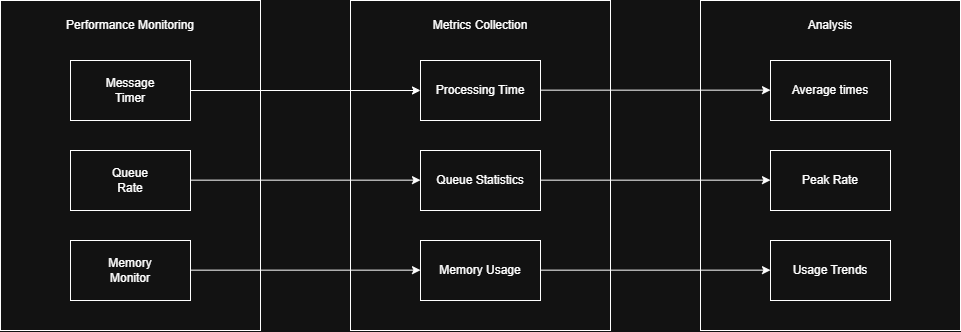

The diagram above was exported from draw.io. Its source (the exported page's mxGraphModel, read from the mxfile embedded in the PNG):
<mxGraphModel dx="1195" dy="695" grid="1" gridSize="10" guides="1" tooltips="1" connect="1" arrows="1" fold="1" page="1" pageScale="1" pageWidth="850" pageHeight="1100" math="0" shadow="0">
  <root>
    <mxCell id="0" />
    <mxCell id="1" parent="0" />
    <mxCell id="t0JMvFlugapIwGc9zA2G-1" value="" style="rounded=0;whiteSpace=wrap;html=1;" vertex="1" parent="1">
      <mxGeometry x="40" y="170" width="260" height="330" as="geometry" />
    </mxCell>
    <mxCell id="t0JMvFlugapIwGc9zA2G-2" value="" style="rounded=0;whiteSpace=wrap;html=1;" vertex="1" parent="1">
      <mxGeometry x="110" y="230" width="120" height="60" as="geometry" />
    </mxCell>
    <mxCell id="t0JMvFlugapIwGc9zA2G-3" value="" style="rounded=0;whiteSpace=wrap;html=1;" vertex="1" parent="1">
      <mxGeometry x="110" y="320" width="120" height="60" as="geometry" />
    </mxCell>
    <mxCell id="t0JMvFlugapIwGc9zA2G-4" value="" style="rounded=0;whiteSpace=wrap;html=1;" vertex="1" parent="1">
      <mxGeometry x="110" y="410" width="120" height="60" as="geometry" />
    </mxCell>
    <mxCell id="t0JMvFlugapIwGc9zA2G-5" value="Performance Monitoring" style="text;html=1;align=center;verticalAlign=middle;whiteSpace=wrap;rounded=0;" vertex="1" parent="1">
      <mxGeometry x="100" y="180" width="140" height="30" as="geometry" />
    </mxCell>
    <mxCell id="t0JMvFlugapIwGc9zA2G-6" value="Message Timer" style="text;html=1;align=center;verticalAlign=middle;whiteSpace=wrap;rounded=0;" vertex="1" parent="1">
      <mxGeometry x="140" y="245" width="60" height="30" as="geometry" />
    </mxCell>
    <mxCell id="t0JMvFlugapIwGc9zA2G-7" value="Queue Rate" style="text;html=1;align=center;verticalAlign=middle;whiteSpace=wrap;rounded=0;" vertex="1" parent="1">
      <mxGeometry x="140" y="335" width="60" height="30" as="geometry" />
    </mxCell>
    <mxCell id="t0JMvFlugapIwGc9zA2G-8" value="Memory Monitor" style="text;html=1;align=center;verticalAlign=middle;whiteSpace=wrap;rounded=0;" vertex="1" parent="1">
      <mxGeometry x="140" y="425" width="60" height="30" as="geometry" />
    </mxCell>
    <mxCell id="t0JMvFlugapIwGc9zA2G-9" value="" style="rounded=0;whiteSpace=wrap;html=1;" vertex="1" parent="1">
      <mxGeometry x="390" y="170" width="260" height="330" as="geometry" />
    </mxCell>
    <mxCell id="t0JMvFlugapIwGc9zA2G-10" value="" style="rounded=0;whiteSpace=wrap;html=1;" vertex="1" parent="1">
      <mxGeometry x="740" y="170" width="260" height="330" as="geometry" />
    </mxCell>
    <mxCell id="t0JMvFlugapIwGc9zA2G-11" value="Processing Time" style="rounded=0;whiteSpace=wrap;html=1;" vertex="1" parent="1">
      <mxGeometry x="460" y="230" width="120" height="60" as="geometry" />
    </mxCell>
    <mxCell id="t0JMvFlugapIwGc9zA2G-12" value="Queue Statistics" style="rounded=0;whiteSpace=wrap;html=1;" vertex="1" parent="1">
      <mxGeometry x="460" y="320" width="120" height="60" as="geometry" />
    </mxCell>
    <mxCell id="t0JMvFlugapIwGc9zA2G-13" value="Memory Usage" style="rounded=0;whiteSpace=wrap;html=1;" vertex="1" parent="1">
      <mxGeometry x="460" y="410" width="120" height="60" as="geometry" />
    </mxCell>
    <mxCell id="t0JMvFlugapIwGc9zA2G-14" value="Metrics Collection" style="text;html=1;align=center;verticalAlign=middle;whiteSpace=wrap;rounded=0;" vertex="1" parent="1">
      <mxGeometry x="450" y="180" width="140" height="30" as="geometry" />
    </mxCell>
    <mxCell id="t0JMvFlugapIwGc9zA2G-15" value="Analysis" style="text;html=1;align=center;verticalAlign=middle;whiteSpace=wrap;rounded=0;" vertex="1" parent="1">
      <mxGeometry x="800" y="180" width="140" height="30" as="geometry" />
    </mxCell>
    <mxCell id="t0JMvFlugapIwGc9zA2G-16" value="Average times" style="rounded=0;whiteSpace=wrap;html=1;" vertex="1" parent="1">
      <mxGeometry x="810" y="230" width="120" height="60" as="geometry" />
    </mxCell>
    <mxCell id="t0JMvFlugapIwGc9zA2G-17" value="Peak Rate" style="rounded=0;whiteSpace=wrap;html=1;" vertex="1" parent="1">
      <mxGeometry x="810" y="320" width="120" height="60" as="geometry" />
    </mxCell>
    <mxCell id="t0JMvFlugapIwGc9zA2G-18" value="Usage Trends" style="rounded=0;whiteSpace=wrap;html=1;" vertex="1" parent="1">
      <mxGeometry x="810" y="410" width="120" height="60" as="geometry" />
    </mxCell>
    <mxCell id="t0JMvFlugapIwGc9zA2G-20" value="" style="endArrow=classic;html=1;rounded=0;exitX=1;exitY=0.5;exitDx=0;exitDy=0;entryX=0;entryY=0.5;entryDx=0;entryDy=0;" edge="1" parent="1" source="t0JMvFlugapIwGc9zA2G-2" target="t0JMvFlugapIwGc9zA2G-11">
      <mxGeometry width="50" height="50" relative="1" as="geometry">
        <mxPoint x="420" y="400" as="sourcePoint" />
        <mxPoint x="470" y="350" as="targetPoint" />
      </mxGeometry>
    </mxCell>
    <mxCell id="t0JMvFlugapIwGc9zA2G-22" value="" style="endArrow=classic;html=1;rounded=0;exitX=1;exitY=0.5;exitDx=0;exitDy=0;entryX=0;entryY=0.5;entryDx=0;entryDy=0;" edge="1" parent="1">
      <mxGeometry width="50" height="50" relative="1" as="geometry">
        <mxPoint x="230" y="349.65999999999997" as="sourcePoint" />
        <mxPoint x="460" y="349.65999999999997" as="targetPoint" />
      </mxGeometry>
    </mxCell>
    <mxCell id="t0JMvFlugapIwGc9zA2G-23" value="" style="endArrow=classic;html=1;rounded=0;exitX=1;exitY=0.5;exitDx=0;exitDy=0;entryX=0;entryY=0.5;entryDx=0;entryDy=0;" edge="1" parent="1">
      <mxGeometry width="50" height="50" relative="1" as="geometry">
        <mxPoint x="230" y="439.65999999999997" as="sourcePoint" />
        <mxPoint x="460" y="439.65999999999997" as="targetPoint" />
      </mxGeometry>
    </mxCell>
    <mxCell id="t0JMvFlugapIwGc9zA2G-24" value="" style="endArrow=classic;html=1;rounded=0;exitX=1;exitY=0.5;exitDx=0;exitDy=0;entryX=0;entryY=0.5;entryDx=0;entryDy=0;" edge="1" parent="1">
      <mxGeometry width="50" height="50" relative="1" as="geometry">
        <mxPoint x="580" y="259.66" as="sourcePoint" />
        <mxPoint x="810" y="259.66" as="targetPoint" />
      </mxGeometry>
    </mxCell>
    <mxCell id="t0JMvFlugapIwGc9zA2G-25" value="" style="endArrow=classic;html=1;rounded=0;exitX=1;exitY=0.5;exitDx=0;exitDy=0;entryX=0;entryY=0.5;entryDx=0;entryDy=0;" edge="1" parent="1">
      <mxGeometry width="50" height="50" relative="1" as="geometry">
        <mxPoint x="580" y="349.65999999999997" as="sourcePoint" />
        <mxPoint x="810" y="349.65999999999997" as="targetPoint" />
      </mxGeometry>
    </mxCell>
    <mxCell id="t0JMvFlugapIwGc9zA2G-26" value="" style="endArrow=classic;html=1;rounded=0;exitX=1;exitY=0.5;exitDx=0;exitDy=0;entryX=0;entryY=0.5;entryDx=0;entryDy=0;" edge="1" parent="1">
      <mxGeometry width="50" height="50" relative="1" as="geometry">
        <mxPoint x="580" y="439.65999999999997" as="sourcePoint" />
        <mxPoint x="810" y="439.65999999999997" as="targetPoint" />
      </mxGeometry>
    </mxCell>
  </root>
</mxGraphModel>